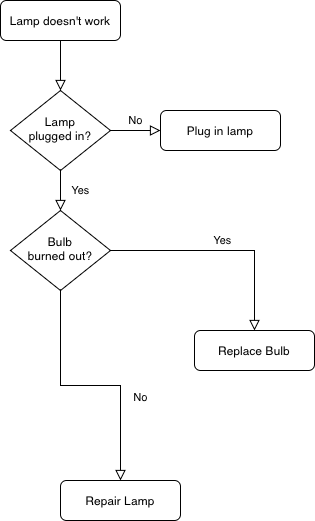

The diagram above was exported from draw.io. Its source (the exported page's mxGraphModel, read from the mxfile embedded in the PNG):
<mxGraphModel dx="394" dy="622" grid="1" gridSize="10" guides="1" tooltips="1" connect="1" arrows="1" fold="1" page="1" pageScale="1" pageWidth="827" pageHeight="1169" math="0" shadow="0">
  <root>
    <mxCell id="WIyWlLk6GJQsqaUBKTNV-0" />
    <mxCell id="WIyWlLk6GJQsqaUBKTNV-1" parent="WIyWlLk6GJQsqaUBKTNV-0" />
    <mxCell id="WIyWlLk6GJQsqaUBKTNV-2" value="" style="rounded=0;html=1;jettySize=auto;orthogonalLoop=1;fontSize=11;endArrow=block;endFill=0;endSize=8;strokeWidth=1;shadow=0;labelBackgroundColor=none;edgeStyle=orthogonalEdgeStyle;" parent="WIyWlLk6GJQsqaUBKTNV-1" source="WIyWlLk6GJQsqaUBKTNV-3" target="WIyWlLk6GJQsqaUBKTNV-6" edge="1">
      <mxGeometry relative="1" as="geometry" />
    </mxCell>
    <mxCell id="WIyWlLk6GJQsqaUBKTNV-3" value="Lamp doesn't work" style="rounded=1;whiteSpace=wrap;html=1;fontSize=12;glass=0;strokeWidth=1;shadow=0;" parent="WIyWlLk6GJQsqaUBKTNV-1" vertex="1">
      <mxGeometry x="160" y="80" width="120" height="40" as="geometry" />
    </mxCell>
    <mxCell id="WIyWlLk6GJQsqaUBKTNV-4" value="Yes" style="rounded=0;html=1;jettySize=auto;orthogonalLoop=1;fontSize=11;endArrow=block;endFill=0;endSize=8;strokeWidth=1;shadow=0;labelBackgroundColor=none;edgeStyle=orthogonalEdgeStyle;" parent="WIyWlLk6GJQsqaUBKTNV-1" source="WIyWlLk6GJQsqaUBKTNV-6" target="WIyWlLk6GJQsqaUBKTNV-10" edge="1">
      <mxGeometry y="20" relative="1" as="geometry">
        <mxPoint as="offset" />
      </mxGeometry>
    </mxCell>
    <mxCell id="WIyWlLk6GJQsqaUBKTNV-5" value="No" style="edgeStyle=orthogonalEdgeStyle;rounded=0;html=1;jettySize=auto;orthogonalLoop=1;fontSize=11;endArrow=block;endFill=0;endSize=8;strokeWidth=1;shadow=0;labelBackgroundColor=none;" parent="WIyWlLk6GJQsqaUBKTNV-1" source="WIyWlLk6GJQsqaUBKTNV-6" target="WIyWlLk6GJQsqaUBKTNV-7" edge="1">
      <mxGeometry y="10" relative="1" as="geometry">
        <mxPoint as="offset" />
      </mxGeometry>
    </mxCell>
    <mxCell id="WIyWlLk6GJQsqaUBKTNV-6" value="Lamp&lt;br&gt;plugged in?" style="rhombus;whiteSpace=wrap;html=1;shadow=0;fontFamily=Helvetica;fontSize=12;align=center;strokeWidth=1;spacing=6;spacingTop=-4;" parent="WIyWlLk6GJQsqaUBKTNV-1" vertex="1">
      <mxGeometry x="170" y="170" width="100" height="80" as="geometry" />
    </mxCell>
    <mxCell id="WIyWlLk6GJQsqaUBKTNV-7" value="Plug in lamp" style="rounded=1;whiteSpace=wrap;html=1;fontSize=12;glass=0;strokeWidth=1;shadow=0;" parent="WIyWlLk6GJQsqaUBKTNV-1" vertex="1">
      <mxGeometry x="320" y="190" width="120" height="40" as="geometry" />
    </mxCell>
    <mxCell id="WIyWlLk6GJQsqaUBKTNV-8" value="No" style="rounded=0;html=1;jettySize=auto;orthogonalLoop=1;fontSize=11;endArrow=block;endFill=0;endSize=8;strokeWidth=1;shadow=0;labelBackgroundColor=none;edgeStyle=orthogonalEdgeStyle;" parent="WIyWlLk6GJQsqaUBKTNV-1" source="WIyWlLk6GJQsqaUBKTNV-10" target="WIyWlLk6GJQsqaUBKTNV-11" edge="1">
      <mxGeometry x="0.3333" y="20" relative="1" as="geometry">
        <mxPoint as="offset" />
      </mxGeometry>
    </mxCell>
    <mxCell id="WIyWlLk6GJQsqaUBKTNV-9" value="Yes" style="edgeStyle=orthogonalEdgeStyle;rounded=0;html=1;jettySize=auto;orthogonalLoop=1;fontSize=11;endArrow=block;endFill=0;endSize=8;strokeWidth=1;shadow=0;labelBackgroundColor=none;" parent="WIyWlLk6GJQsqaUBKTNV-1" source="WIyWlLk6GJQsqaUBKTNV-10" target="WIyWlLk6GJQsqaUBKTNV-12" edge="1">
      <mxGeometry y="10" relative="1" as="geometry">
        <mxPoint as="offset" />
      </mxGeometry>
    </mxCell>
    <mxCell id="WIyWlLk6GJQsqaUBKTNV-10" value="Bulb&lt;br&gt;burned out?" style="rhombus;whiteSpace=wrap;html=1;shadow=0;fontFamily=Helvetica;fontSize=12;align=center;strokeWidth=1;spacing=6;spacingTop=-4;" parent="WIyWlLk6GJQsqaUBKTNV-1" vertex="1">
      <mxGeometry x="170" y="290" width="100" height="80" as="geometry" />
    </mxCell>
    <mxCell id="WIyWlLk6GJQsqaUBKTNV-11" value="Repair Lamp" style="rounded=1;whiteSpace=wrap;html=1;fontSize=12;glass=0;strokeWidth=1;shadow=0;" parent="WIyWlLk6GJQsqaUBKTNV-1" vertex="1">
      <mxGeometry x="220" y="560" width="120" height="40" as="geometry" />
    </mxCell>
    <mxCell id="WIyWlLk6GJQsqaUBKTNV-12" value="Replace Bulb" style="rounded=1;whiteSpace=wrap;html=1;fontSize=12;glass=0;strokeWidth=1;shadow=0;" parent="WIyWlLk6GJQsqaUBKTNV-1" vertex="1">
      <mxGeometry x="354" y="410" width="120" height="40" as="geometry" />
    </mxCell>
  </root>
</mxGraphModel>